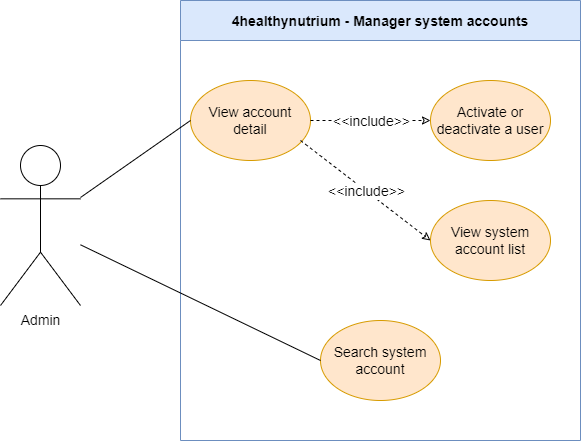

The diagram above was exported from draw.io. Its source (the exported page's mxGraphModel, read from the mxfile embedded in the PNG):
<mxGraphModel dx="1037" dy="579" grid="1" gridSize="10" guides="1" tooltips="1" connect="1" arrows="1" fold="1" page="1" pageScale="1" pageWidth="850" pageHeight="1100" math="0" shadow="0">
  <root>
    <mxCell id="0" />
    <mxCell id="1" parent="0" />
    <mxCell id="LQQMnJYBCPmY_LhK6VOm-1" value="4healthynutrium - Manager system accounts" style="swimlane;fontSize=14;startSize=40;fillColor=#dae8fc;strokeColor=#6c8ebf;" vertex="1" parent="1">
      <mxGeometry x="280" y="120" width="400" height="440" as="geometry" />
    </mxCell>
    <mxCell id="GPi3PGW634BiVRtZnCg0-2" value="View account detail" style="ellipse;whiteSpace=wrap;html=1;fontSize=14;fillColor=#ffe6cc;strokeColor=#d79b00;" vertex="1" parent="LQQMnJYBCPmY_LhK6VOm-1">
      <mxGeometry x="10" y="80" width="120" height="80" as="geometry" />
    </mxCell>
    <mxCell id="kbJRsI6OdWHtrRwIBtww-3" value="Activate or deactivate a user" style="ellipse;whiteSpace=wrap;html=1;fontSize=14;fillColor=#ffe6cc;strokeColor=#d79b00;" vertex="1" parent="LQQMnJYBCPmY_LhK6VOm-1">
      <mxGeometry x="250" y="80" width="120" height="80" as="geometry" />
    </mxCell>
    <mxCell id="kbJRsI6OdWHtrRwIBtww-1" value="" style="endArrow=classic;html=1;rounded=0;fontSize=14;dashed=1;endFill=0;exitX=1;exitY=0.5;exitDx=0;exitDy=0;entryX=0;entryY=0.5;entryDx=0;entryDy=0;" edge="1" parent="LQQMnJYBCPmY_LhK6VOm-1" source="GPi3PGW634BiVRtZnCg0-2" target="kbJRsI6OdWHtrRwIBtww-3">
      <mxGeometry relative="1" as="geometry">
        <mxPoint x="146" y="260" as="sourcePoint" />
        <mxPoint x="240" y="120" as="targetPoint" />
      </mxGeometry>
    </mxCell>
    <mxCell id="kbJRsI6OdWHtrRwIBtww-2" value="&amp;lt;&amp;lt;include&amp;gt;&amp;gt;" style="edgeLabel;resizable=0;html=1;align=center;verticalAlign=middle;fontSize=14;" connectable="0" vertex="1" parent="kbJRsI6OdWHtrRwIBtww-1">
      <mxGeometry relative="1" as="geometry" />
    </mxCell>
    <mxCell id="kbJRsI6OdWHtrRwIBtww-4" value="Search system account" style="ellipse;whiteSpace=wrap;html=1;fontSize=14;fillColor=#ffe6cc;strokeColor=#d79b00;" vertex="1" parent="LQQMnJYBCPmY_LhK6VOm-1">
      <mxGeometry x="140" y="320" width="120" height="80" as="geometry" />
    </mxCell>
    <mxCell id="kbJRsI6OdWHtrRwIBtww-5" value="View system account list" style="ellipse;whiteSpace=wrap;html=1;fontSize=14;fillColor=#ffe6cc;strokeColor=#d79b00;" vertex="1" parent="LQQMnJYBCPmY_LhK6VOm-1">
      <mxGeometry x="250" y="200" width="120" height="80" as="geometry" />
    </mxCell>
    <mxCell id="kbJRsI6OdWHtrRwIBtww-6" value="" style="endArrow=classic;html=1;rounded=0;fontSize=14;dashed=1;endFill=0;exitX=0.917;exitY=0.75;exitDx=0;exitDy=0;entryX=0;entryY=0.5;entryDx=0;entryDy=0;exitPerimeter=0;" edge="1" parent="LQQMnJYBCPmY_LhK6VOm-1" target="kbJRsI6OdWHtrRwIBtww-5" source="GPi3PGW634BiVRtZnCg0-2">
      <mxGeometry relative="1" as="geometry">
        <mxPoint x="130" y="240" as="sourcePoint" />
        <mxPoint x="-40" y="120" as="targetPoint" />
      </mxGeometry>
    </mxCell>
    <mxCell id="kbJRsI6OdWHtrRwIBtww-7" value="&amp;lt;&amp;lt;include&amp;gt;&amp;gt;" style="edgeLabel;resizable=0;html=1;align=center;verticalAlign=middle;fontSize=14;" connectable="0" vertex="1" parent="kbJRsI6OdWHtrRwIBtww-6">
      <mxGeometry relative="1" as="geometry" />
    </mxCell>
    <mxCell id="GPi3PGW634BiVRtZnCg0-1" value="&lt;font style=&quot;font-size: 14px;&quot;&gt;Admin&lt;/font&gt;" style="shape=umlActor;verticalLabelPosition=bottom;verticalAlign=top;html=1;outlineConnect=0;" vertex="1" parent="1">
      <mxGeometry x="100" y="265" width="80" height="160" as="geometry" />
    </mxCell>
    <mxCell id="kbJRsI6OdWHtrRwIBtww-8" value="" style="endArrow=none;html=1;rounded=0;fontSize=14;entryX=0;entryY=0.5;entryDx=0;entryDy=0;" edge="1" parent="1" source="GPi3PGW634BiVRtZnCg0-1" target="GPi3PGW634BiVRtZnCg0-2">
      <mxGeometry width="50" height="50" relative="1" as="geometry">
        <mxPoint x="220" y="350" as="sourcePoint" />
        <mxPoint x="270" y="300" as="targetPoint" />
      </mxGeometry>
    </mxCell>
    <mxCell id="kbJRsI6OdWHtrRwIBtww-9" value="" style="endArrow=none;html=1;rounded=0;fontSize=14;entryX=0;entryY=0.5;entryDx=0;entryDy=0;" edge="1" parent="1" source="GPi3PGW634BiVRtZnCg0-1" target="kbJRsI6OdWHtrRwIBtww-4">
      <mxGeometry width="50" height="50" relative="1" as="geometry">
        <mxPoint x="260" y="450" as="sourcePoint" />
        <mxPoint x="310" y="400" as="targetPoint" />
      </mxGeometry>
    </mxCell>
  </root>
</mxGraphModel>